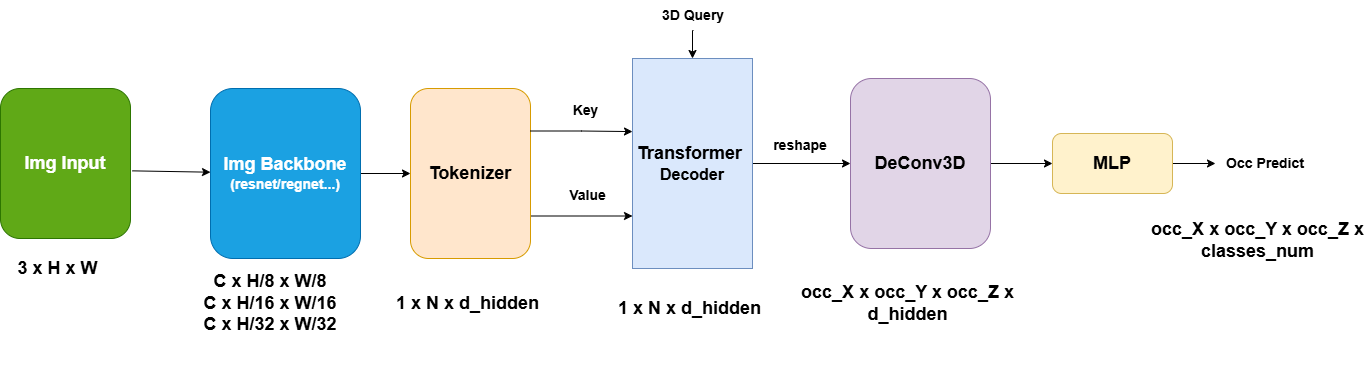

The diagram above was exported from draw.io. Its source (the exported page's mxGraphModel, read from the mxfile embedded in the PNG):
<mxGraphModel dx="1193" dy="767" grid="1" gridSize="10" guides="1" tooltips="1" connect="1" arrows="1" fold="1" page="1" pageScale="1" pageWidth="827" pageHeight="1169" math="0" shadow="0">
  <root>
    <mxCell id="0" />
    <mxCell id="1" parent="0" />
    <mxCell id="bwc832-8f4g19_AbfVP3-12" edge="1" parent="1" source="bwc832-8f4g19_AbfVP3-1" style="edgeStyle=orthogonalEdgeStyle;rounded=0;orthogonalLoop=1;jettySize=auto;html=1;exitX=1;exitY=0.5;exitDx=0;exitDy=0;entryX=0;entryY=0.5;entryDx=0;entryDy=0;" target="bwc832-8f4g19_AbfVP3-2">
      <mxGeometry relative="1" as="geometry">
        <mxPoint x="470" y="325" as="targetPoint" />
      </mxGeometry>
    </mxCell>
    <mxCell id="bwc832-8f4g19_AbfVP3-1" parent="1" style="rounded=1;whiteSpace=wrap;html=1;fillColor=#1ba1e2;fontColor=#ffffff;strokeColor=#006EAF;" value="&lt;font style=&quot;font-size: 18px;&quot;&gt;&lt;b style=&quot;&quot;&gt;Img Backbone&lt;/b&gt;&lt;/font&gt;&lt;div&gt;&lt;font style=&quot;font-size: 14px;&quot;&gt;&lt;b&gt;(resnet/regnet...)&lt;/b&gt;&lt;/font&gt;&lt;/div&gt;" vertex="1">
      <mxGeometry height="170" width="150" x="280" y="240" as="geometry" />
    </mxCell>
    <mxCell id="bwc832-8f4g19_AbfVP3-15" edge="1" parent="1" source="bwc832-8f4g19_AbfVP3-2" style="edgeStyle=orthogonalEdgeStyle;rounded=0;orthogonalLoop=1;jettySize=auto;html=1;exitX=1;exitY=0.75;exitDx=0;exitDy=0;entryX=0;entryY=0.75;entryDx=0;entryDy=0;" target="bwc832-8f4g19_AbfVP3-4">
      <mxGeometry relative="1" as="geometry">
        <mxPoint x="630" y="368" as="targetPoint" />
      </mxGeometry>
    </mxCell>
    <mxCell id="bwc832-8f4g19_AbfVP3-2" parent="1" style="rounded=1;whiteSpace=wrap;html=1;fillColor=#ffe6cc;strokeColor=#d79b00;" value="&lt;font style=&quot;font-size: 18px;&quot;&gt;&lt;b&gt;Tokenizer&lt;/b&gt;&lt;/font&gt;" vertex="1">
      <mxGeometry height="170" width="120" x="480" y="240" as="geometry" />
    </mxCell>
    <mxCell id="bwc832-8f4g19_AbfVP3-30" edge="1" parent="1" source="bwc832-8f4g19_AbfVP3-4" style="edgeStyle=orthogonalEdgeStyle;rounded=0;orthogonalLoop=1;jettySize=auto;html=1;exitX=1;exitY=0.5;exitDx=0;exitDy=0;entryX=0;entryY=0.5;entryDx=0;entryDy=0;" target="bwc832-8f4g19_AbfVP3-20">
      <mxGeometry relative="1" as="geometry" />
    </mxCell>
    <mxCell id="bwc832-8f4g19_AbfVP3-4" parent="1" style="rounded=0;whiteSpace=wrap;html=1;fillColor=#dae8fc;strokeColor=#6c8ebf;" value="&lt;font style=&quot;font-size: 18px;&quot;&gt;&lt;b&gt;Transformer&amp;nbsp;&lt;/b&gt;&lt;/font&gt;&lt;div&gt;&lt;font size=&quot;3&quot;&gt;&lt;b&gt;Decoder&lt;/b&gt;&lt;/font&gt;&lt;/div&gt;" vertex="1">
      <mxGeometry height="210" width="120" x="702" y="210" as="geometry" />
    </mxCell>
    <mxCell id="bwc832-8f4g19_AbfVP3-34" edge="1" parent="1" source="bwc832-8f4g19_AbfVP3-5" style="edgeStyle=orthogonalEdgeStyle;rounded=0;orthogonalLoop=1;jettySize=auto;html=1;exitX=0.5;exitY=1;exitDx=0;exitDy=0;entryX=0.5;entryY=0;entryDx=0;entryDy=0;" target="bwc832-8f4g19_AbfVP3-4">
      <mxGeometry relative="1" as="geometry" />
    </mxCell>
    <mxCell id="bwc832-8f4g19_AbfVP3-5" parent="1" style="text;html=1;whiteSpace=wrap;strokeColor=none;fillColor=none;align=center;verticalAlign=middle;rounded=0;" value="&lt;font style=&quot;font-size: 14px;&quot;&gt;&lt;b&gt;3D Query&lt;/b&gt;&lt;/font&gt;" vertex="1">
      <mxGeometry height="30" width="100" x="713" y="152" as="geometry" />
    </mxCell>
    <mxCell id="bwc832-8f4g19_AbfVP3-6" parent="1" style="text;html=1;whiteSpace=wrap;strokeColor=none;fillColor=none;align=center;verticalAlign=middle;rounded=0;" value="&lt;font style=&quot;font-size: 18px;&quot;&gt;&lt;b&gt;&amp;nbsp;3 x H x W&lt;/b&gt;&lt;/font&gt;" vertex="1">
      <mxGeometry height="40" width="110" x="70" y="400" as="geometry" />
    </mxCell>
    <mxCell id="bwc832-8f4g19_AbfVP3-7" parent="1" style="text;html=1;whiteSpace=wrap;strokeColor=none;fillColor=none;align=center;verticalAlign=middle;rounded=0;" value="&lt;font style=&quot;font-size: 18px;&quot;&gt;&lt;b&gt;C x H/8 x W/8&lt;/b&gt;&lt;/font&gt;&lt;div&gt;&lt;font style=&quot;font-size: 18px;&quot;&gt;&lt;b&gt;C x H/16 x W/16&lt;/b&gt;&lt;b&gt;&lt;/b&gt;&lt;/font&gt;&lt;/div&gt;&lt;div&gt;&lt;font style=&quot;font-size: 18px;&quot;&gt;&lt;b&gt;C x H/32 x W/32&lt;/b&gt;&lt;b&gt;&lt;/b&gt;&lt;/font&gt;&lt;/div&gt;" vertex="1">
      <mxGeometry height="150" width="180" x="250" y="380" as="geometry" />
    </mxCell>
    <mxCell id="bwc832-8f4g19_AbfVP3-9" parent="1" style="rounded=1;whiteSpace=wrap;html=1;fillColor=#60a917;fontColor=#ffffff;strokeColor=#2D7600;" value="&lt;font style=&quot;font-size: 18px;&quot;&gt;&lt;b style=&quot;&quot;&gt;Img Input&lt;/b&gt;&lt;/font&gt;" vertex="1">
      <mxGeometry height="150" width="130" x="70" y="240" as="geometry" />
    </mxCell>
    <mxCell id="bwc832-8f4g19_AbfVP3-11" edge="1" parent="1" source="bwc832-8f4g19_AbfVP3-9" style="endArrow=classic;html=1;rounded=0;exitX=1.013;exitY=0.549;exitDx=0;exitDy=0;exitPerimeter=0;" target="bwc832-8f4g19_AbfVP3-1" value="">
      <mxGeometry height="50" relative="1" width="50" as="geometry">
        <mxPoint x="390" y="420" as="sourcePoint" />
        <mxPoint x="440" y="370" as="targetPoint" />
      </mxGeometry>
    </mxCell>
    <mxCell id="bwc832-8f4g19_AbfVP3-14" edge="1" parent="1" source="bwc832-8f4g19_AbfVP3-2" style="edgeStyle=orthogonalEdgeStyle;rounded=0;orthogonalLoop=1;jettySize=auto;html=1;exitX=1;exitY=0.25;exitDx=0;exitDy=0;entryX=0;entryY=0.348;entryDx=0;entryDy=0;entryPerimeter=0;" target="bwc832-8f4g19_AbfVP3-4">
      <mxGeometry relative="1" as="geometry" />
    </mxCell>
    <mxCell id="bwc832-8f4g19_AbfVP3-16" parent="1" style="text;html=1;whiteSpace=wrap;strokeColor=none;fillColor=none;align=center;verticalAlign=middle;rounded=0;" value="&lt;span style=&quot;font-size: 14px;&quot;&gt;&lt;b&gt;Key&lt;/b&gt;&lt;/span&gt;" vertex="1">
      <mxGeometry height="40" width="75" x="618" y="242" as="geometry" />
    </mxCell>
    <mxCell id="bwc832-8f4g19_AbfVP3-17" parent="1" style="text;html=1;whiteSpace=wrap;strokeColor=none;fillColor=none;align=center;verticalAlign=middle;rounded=0;" value="&lt;span style=&quot;font-size: 14px;&quot;&gt;&lt;b&gt;Value&lt;/b&gt;&lt;/span&gt;" vertex="1">
      <mxGeometry height="50" width="65" x="625" y="322" as="geometry" />
    </mxCell>
    <mxCell id="bwc832-8f4g19_AbfVP3-18" parent="1" style="text;html=1;whiteSpace=wrap;strokeColor=none;fillColor=none;align=center;verticalAlign=middle;rounded=0;" value="&lt;font style=&quot;font-size: 18px;&quot;&gt;&lt;b&gt;1 x N x d_hidden&amp;nbsp;&lt;/b&gt;&lt;/font&gt;" vertex="1">
      <mxGeometry height="40" width="170" x="455" y="435" as="geometry" />
    </mxCell>
    <mxCell id="bwc832-8f4g19_AbfVP3-24" edge="1" parent="1" source="bwc832-8f4g19_AbfVP3-20" style="edgeStyle=orthogonalEdgeStyle;rounded=0;orthogonalLoop=1;jettySize=auto;html=1;entryX=0;entryY=0.5;entryDx=0;entryDy=0;" target="bwc832-8f4g19_AbfVP3-21">
      <mxGeometry relative="1" as="geometry" />
    </mxCell>
    <mxCell id="bwc832-8f4g19_AbfVP3-20" parent="1" style="rounded=1;whiteSpace=wrap;html=1;fillColor=#e1d5e7;strokeColor=#9673a6;" value="&lt;font style=&quot;font-size: 18px;&quot;&gt;&lt;b&gt;DeConv3D&lt;/b&gt;&lt;/font&gt;" vertex="1">
      <mxGeometry height="170" width="140" x="920" y="230" as="geometry" />
    </mxCell>
    <mxCell id="bwc832-8f4g19_AbfVP3-29" edge="1" parent="1" source="bwc832-8f4g19_AbfVP3-21" style="edgeStyle=orthogonalEdgeStyle;rounded=0;orthogonalLoop=1;jettySize=auto;html=1;exitX=1;exitY=0.5;exitDx=0;exitDy=0;entryX=0;entryY=0.5;entryDx=0;entryDy=0;" target="bwc832-8f4g19_AbfVP3-23">
      <mxGeometry relative="1" as="geometry">
        <mxPoint x="1280" y="315" as="targetPoint" />
      </mxGeometry>
    </mxCell>
    <mxCell id="bwc832-8f4g19_AbfVP3-21" parent="1" style="rounded=1;whiteSpace=wrap;html=1;fillColor=#fff2cc;strokeColor=#d6b656;" value="&lt;b&gt;&lt;font style=&quot;font-size: 18px;&quot;&gt;MLP&lt;/font&gt;&lt;/b&gt;" vertex="1">
      <mxGeometry height="60" width="120" x="1122" y="285" as="geometry" />
    </mxCell>
    <mxCell id="bwc832-8f4g19_AbfVP3-23" parent="1" style="text;html=1;whiteSpace=wrap;strokeColor=none;fillColor=none;align=center;verticalAlign=middle;rounded=0;" value="&lt;font style=&quot;font-size: 14px;&quot;&gt;&lt;b&gt;Occ Predict&lt;/b&gt;&lt;/font&gt;" vertex="1">
      <mxGeometry height="50" width="100" x="1285" y="290" as="geometry" />
    </mxCell>
    <mxCell id="bwc832-8f4g19_AbfVP3-31" parent="1" style="text;html=1;whiteSpace=wrap;strokeColor=none;fillColor=none;align=center;verticalAlign=middle;rounded=0;" value="&lt;font style=&quot;font-size: 18px;&quot;&gt;&lt;b&gt;1 x N x d_hidden&amp;nbsp;&lt;/b&gt;&lt;/font&gt;" vertex="1">
      <mxGeometry height="40" width="170" x="677" y="440" as="geometry" />
    </mxCell>
    <mxCell id="bwc832-8f4g19_AbfVP3-32" parent="1" style="text;html=1;whiteSpace=wrap;strokeColor=none;fillColor=none;align=center;verticalAlign=middle;rounded=0;" value="&lt;font style=&quot;font-size: 14px;&quot;&gt;&lt;b&gt;reshape&lt;/b&gt;&lt;/font&gt;" vertex="1">
      <mxGeometry height="50" width="100" x="820" y="272" as="geometry" />
    </mxCell>
    <mxCell id="bwc832-8f4g19_AbfVP3-33" parent="1" style="text;html=1;whiteSpace=wrap;strokeColor=none;fillColor=none;align=center;verticalAlign=middle;rounded=0;" value="&lt;font style=&quot;font-size: 18px;&quot;&gt;&lt;b&gt;occ_X x occ_Y x occ_Z x d_hidden&lt;/b&gt;&lt;/font&gt;" vertex="1">
      <mxGeometry height="40" width="214.5" x="870" y="435" as="geometry" />
    </mxCell>
    <mxCell id="bwc832-8f4g19_AbfVP3-36" parent="1" style="text;html=1;whiteSpace=wrap;strokeColor=none;fillColor=none;align=center;verticalAlign=middle;rounded=0;" value="&lt;font style=&quot;font-size: 18px;&quot;&gt;&lt;b&gt;occ_X x occ_Y x occ_Z x classes_num&lt;/b&gt;&lt;/font&gt;" vertex="1">
      <mxGeometry height="40" width="214.5" x="1220" y="372" as="geometry" />
    </mxCell>
  </root>
</mxGraphModel>